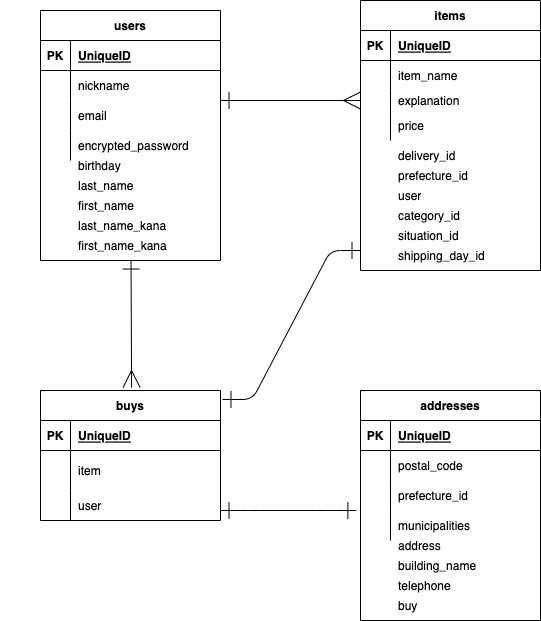

The diagram above was exported from draw.io. Its source (the exported page's mxGraphModel, read from the mxfile embedded in the PNG):
<mxGraphModel dx="581" dy="396" grid="1" gridSize="10" guides="0" tooltips="1" connect="0" arrows="1" fold="1" page="1" pageScale="1" pageWidth="827" pageHeight="1169" math="0" shadow="0">
  <root>
    <mxCell id="0" />
    <mxCell id="1" parent="0" />
    <mxCell id="2" value="items" style="shape=table;startSize=30;container=1;collapsible=1;childLayout=tableLayout;fixedRows=1;rowLines=0;fontStyle=1;align=center;resizeLast=1;" parent="1" vertex="1">
      <mxGeometry x="360" y="40" width="180" height="270" as="geometry" />
    </mxCell>
    <mxCell id="3" value="" style="shape=partialRectangle;collapsible=0;dropTarget=0;pointerEvents=0;fillColor=none;top=0;left=0;bottom=1;right=0;points=[[0,0.5],[1,0.5]];portConstraint=eastwest;" parent="2" vertex="1">
      <mxGeometry y="30" width="180" height="30" as="geometry" />
    </mxCell>
    <mxCell id="4" value="PK" style="shape=partialRectangle;connectable=0;fillColor=none;top=0;left=0;bottom=0;right=0;fontStyle=1;overflow=hidden;" parent="3" vertex="1">
      <mxGeometry width="30" height="30" as="geometry">
        <mxRectangle width="30" height="30" as="alternateBounds" />
      </mxGeometry>
    </mxCell>
    <mxCell id="5" value="UniqueID" style="shape=partialRectangle;connectable=0;fillColor=none;top=0;left=0;bottom=0;right=0;align=left;spacingLeft=6;fontStyle=5;overflow=hidden;" parent="3" vertex="1">
      <mxGeometry x="30" width="150" height="30" as="geometry">
        <mxRectangle width="150" height="30" as="alternateBounds" />
      </mxGeometry>
    </mxCell>
    <mxCell id="6" value="" style="shape=partialRectangle;collapsible=0;dropTarget=0;pointerEvents=0;fillColor=none;top=0;left=0;bottom=0;right=0;points=[[0,0.5],[1,0.5]];portConstraint=eastwest;" parent="2" vertex="1">
      <mxGeometry y="60" width="180" height="30" as="geometry" />
    </mxCell>
    <mxCell id="7" value="" style="shape=partialRectangle;connectable=0;fillColor=none;top=0;left=0;bottom=0;right=0;editable=1;overflow=hidden;" parent="6" vertex="1">
      <mxGeometry width="30" height="30" as="geometry">
        <mxRectangle width="30" height="30" as="alternateBounds" />
      </mxGeometry>
    </mxCell>
    <mxCell id="8" value="item_name" style="shape=partialRectangle;connectable=0;fillColor=none;top=0;left=0;bottom=0;right=0;align=left;spacingLeft=6;overflow=hidden;" parent="6" vertex="1">
      <mxGeometry x="30" width="150" height="30" as="geometry">
        <mxRectangle width="150" height="30" as="alternateBounds" />
      </mxGeometry>
    </mxCell>
    <mxCell id="9" value="" style="shape=partialRectangle;collapsible=0;dropTarget=0;pointerEvents=0;fillColor=none;top=0;left=0;bottom=0;right=0;points=[[0,0.5],[1,0.5]];portConstraint=eastwest;" parent="2" vertex="1">
      <mxGeometry y="90" width="180" height="20" as="geometry" />
    </mxCell>
    <mxCell id="10" value="" style="shape=partialRectangle;connectable=0;fillColor=none;top=0;left=0;bottom=0;right=0;editable=1;overflow=hidden;" parent="9" vertex="1">
      <mxGeometry width="30" height="20" as="geometry">
        <mxRectangle width="30" height="20" as="alternateBounds" />
      </mxGeometry>
    </mxCell>
    <mxCell id="11" value="explanation" style="shape=partialRectangle;connectable=0;fillColor=none;top=0;left=0;bottom=0;right=0;align=left;spacingLeft=6;overflow=hidden;" parent="9" vertex="1">
      <mxGeometry x="30" width="150" height="20" as="geometry">
        <mxRectangle width="150" height="20" as="alternateBounds" />
      </mxGeometry>
    </mxCell>
    <mxCell id="12" value="" style="shape=partialRectangle;collapsible=0;dropTarget=0;pointerEvents=0;fillColor=none;top=0;left=0;bottom=0;right=0;points=[[0,0.5],[1,0.5]];portConstraint=eastwest;" parent="2" vertex="1">
      <mxGeometry y="110" width="180" height="30" as="geometry" />
    </mxCell>
    <mxCell id="13" value="" style="shape=partialRectangle;connectable=0;fillColor=none;top=0;left=0;bottom=0;right=0;editable=1;overflow=hidden;" parent="12" vertex="1">
      <mxGeometry width="30" height="30" as="geometry">
        <mxRectangle width="30" height="30" as="alternateBounds" />
      </mxGeometry>
    </mxCell>
    <mxCell id="14" value="price" style="shape=partialRectangle;connectable=0;fillColor=none;top=0;left=0;bottom=0;right=0;align=left;spacingLeft=6;overflow=hidden;labelBackgroundColor=default;" parent="12" vertex="1">
      <mxGeometry x="30" width="150" height="30" as="geometry">
        <mxRectangle width="150" height="30" as="alternateBounds" />
      </mxGeometry>
    </mxCell>
    <mxCell id="28" value="addresses" style="shape=table;startSize=30;container=1;collapsible=1;childLayout=tableLayout;fixedRows=1;rowLines=0;fontStyle=1;align=center;resizeLast=1;" parent="1" vertex="1">
      <mxGeometry x="360" y="430" width="180" height="230" as="geometry" />
    </mxCell>
    <mxCell id="29" value="" style="shape=partialRectangle;collapsible=0;dropTarget=0;pointerEvents=0;fillColor=none;top=0;left=0;bottom=1;right=0;points=[[0,0.5],[1,0.5]];portConstraint=eastwest;" parent="28" vertex="1">
      <mxGeometry y="30" width="180" height="30" as="geometry" />
    </mxCell>
    <mxCell id="30" value="PK" style="shape=partialRectangle;connectable=0;fillColor=none;top=0;left=0;bottom=0;right=0;fontStyle=1;overflow=hidden;" parent="29" vertex="1">
      <mxGeometry width="30" height="30" as="geometry">
        <mxRectangle width="30" height="30" as="alternateBounds" />
      </mxGeometry>
    </mxCell>
    <mxCell id="31" value="UniqueID" style="shape=partialRectangle;connectable=0;fillColor=none;top=0;left=0;bottom=0;right=0;align=left;spacingLeft=6;fontStyle=5;overflow=hidden;" parent="29" vertex="1">
      <mxGeometry x="30" width="150" height="30" as="geometry">
        <mxRectangle width="150" height="30" as="alternateBounds" />
      </mxGeometry>
    </mxCell>
    <mxCell id="32" value="" style="shape=partialRectangle;collapsible=0;dropTarget=0;pointerEvents=0;fillColor=none;top=0;left=0;bottom=0;right=0;points=[[0,0.5],[1,0.5]];portConstraint=eastwest;" parent="28" vertex="1">
      <mxGeometry y="60" width="180" height="30" as="geometry" />
    </mxCell>
    <mxCell id="33" value="" style="shape=partialRectangle;connectable=0;fillColor=none;top=0;left=0;bottom=0;right=0;editable=1;overflow=hidden;" parent="32" vertex="1">
      <mxGeometry width="30" height="30" as="geometry">
        <mxRectangle width="30" height="30" as="alternateBounds" />
      </mxGeometry>
    </mxCell>
    <mxCell id="34" value="postal_code" style="shape=partialRectangle;connectable=0;fillColor=none;top=0;left=0;bottom=0;right=0;align=left;spacingLeft=6;overflow=hidden;" parent="32" vertex="1">
      <mxGeometry x="30" width="150" height="30" as="geometry">
        <mxRectangle width="150" height="30" as="alternateBounds" />
      </mxGeometry>
    </mxCell>
    <mxCell id="35" value="" style="shape=partialRectangle;collapsible=0;dropTarget=0;pointerEvents=0;fillColor=none;top=0;left=0;bottom=0;right=0;points=[[0,0.5],[1,0.5]];portConstraint=eastwest;" parent="28" vertex="1">
      <mxGeometry y="90" width="180" height="30" as="geometry" />
    </mxCell>
    <mxCell id="36" value="" style="shape=partialRectangle;connectable=0;fillColor=none;top=0;left=0;bottom=0;right=0;editable=1;overflow=hidden;" parent="35" vertex="1">
      <mxGeometry width="30" height="30" as="geometry">
        <mxRectangle width="30" height="30" as="alternateBounds" />
      </mxGeometry>
    </mxCell>
    <mxCell id="37" value="prefecture_id" style="shape=partialRectangle;connectable=0;fillColor=none;top=0;left=0;bottom=0;right=0;align=left;spacingLeft=6;overflow=hidden;" parent="35" vertex="1">
      <mxGeometry x="30" width="150" height="30" as="geometry">
        <mxRectangle width="150" height="30" as="alternateBounds" />
      </mxGeometry>
    </mxCell>
    <mxCell id="38" value="" style="shape=partialRectangle;collapsible=0;dropTarget=0;pointerEvents=0;fillColor=none;top=0;left=0;bottom=0;right=0;points=[[0,0.5],[1,0.5]];portConstraint=eastwest;" parent="28" vertex="1">
      <mxGeometry y="120" width="180" height="30" as="geometry" />
    </mxCell>
    <mxCell id="39" value="" style="shape=partialRectangle;connectable=0;fillColor=none;top=0;left=0;bottom=0;right=0;editable=1;overflow=hidden;" parent="38" vertex="1">
      <mxGeometry width="30" height="30" as="geometry">
        <mxRectangle width="30" height="30" as="alternateBounds" />
      </mxGeometry>
    </mxCell>
    <mxCell id="40" value="municipalities" style="shape=partialRectangle;connectable=0;fillColor=none;top=0;left=0;bottom=0;right=0;align=left;spacingLeft=6;overflow=hidden;" parent="38" vertex="1">
      <mxGeometry x="30" width="150" height="30" as="geometry">
        <mxRectangle width="150" height="30" as="alternateBounds" />
      </mxGeometry>
    </mxCell>
    <mxCell id="41" value="buys" style="shape=table;startSize=30;container=1;collapsible=1;childLayout=tableLayout;fixedRows=1;rowLines=0;fontStyle=1;align=center;resizeLast=1;" parent="1" vertex="1">
      <mxGeometry x="40" y="430" width="180" height="130" as="geometry" />
    </mxCell>
    <mxCell id="42" value="" style="shape=partialRectangle;collapsible=0;dropTarget=0;pointerEvents=0;fillColor=none;top=0;left=0;bottom=1;right=0;points=[[0,0.5],[1,0.5]];portConstraint=eastwest;" parent="41" vertex="1">
      <mxGeometry y="30" width="180" height="30" as="geometry" />
    </mxCell>
    <mxCell id="43" value="PK" style="shape=partialRectangle;connectable=0;fillColor=none;top=0;left=0;bottom=0;right=0;fontStyle=1;overflow=hidden;" parent="42" vertex="1">
      <mxGeometry width="30" height="30" as="geometry">
        <mxRectangle width="30" height="30" as="alternateBounds" />
      </mxGeometry>
    </mxCell>
    <mxCell id="44" value="UniqueID" style="shape=partialRectangle;connectable=0;fillColor=none;top=0;left=0;bottom=0;right=0;align=left;spacingLeft=6;fontStyle=5;overflow=hidden;" parent="42" vertex="1">
      <mxGeometry x="30" width="150" height="30" as="geometry">
        <mxRectangle width="150" height="30" as="alternateBounds" />
      </mxGeometry>
    </mxCell>
    <mxCell id="45" value="" style="shape=partialRectangle;collapsible=0;dropTarget=0;pointerEvents=0;fillColor=none;top=0;left=0;bottom=0;right=0;points=[[0,0.5],[1,0.5]];portConstraint=eastwest;" parent="41" vertex="1">
      <mxGeometry y="60" width="180" height="40" as="geometry" />
    </mxCell>
    <mxCell id="46" value="" style="shape=partialRectangle;connectable=0;fillColor=none;top=0;left=0;bottom=0;right=0;editable=1;overflow=hidden;" parent="45" vertex="1">
      <mxGeometry width="30" height="40" as="geometry">
        <mxRectangle width="30" height="40" as="alternateBounds" />
      </mxGeometry>
    </mxCell>
    <mxCell id="47" value="item" style="shape=partialRectangle;connectable=0;fillColor=none;top=0;left=0;bottom=0;right=0;align=left;spacingLeft=6;overflow=hidden;" parent="45" vertex="1">
      <mxGeometry x="30" width="150" height="40" as="geometry">
        <mxRectangle width="150" height="40" as="alternateBounds" />
      </mxGeometry>
    </mxCell>
    <mxCell id="48" value="" style="shape=partialRectangle;collapsible=0;dropTarget=0;pointerEvents=0;fillColor=none;top=0;left=0;bottom=0;right=0;points=[[0,0.5],[1,0.5]];portConstraint=eastwest;" parent="41" vertex="1">
      <mxGeometry y="100" width="180" height="30" as="geometry" />
    </mxCell>
    <mxCell id="49" value="" style="shape=partialRectangle;connectable=0;fillColor=none;top=0;left=0;bottom=0;right=0;editable=1;overflow=hidden;" parent="48" vertex="1">
      <mxGeometry width="30" height="30" as="geometry">
        <mxRectangle width="30" height="30" as="alternateBounds" />
      </mxGeometry>
    </mxCell>
    <mxCell id="50" value="user" style="shape=partialRectangle;connectable=0;fillColor=none;top=0;left=0;bottom=0;right=0;align=left;spacingLeft=6;overflow=hidden;" parent="48" vertex="1">
      <mxGeometry x="30" width="150" height="30" as="geometry">
        <mxRectangle width="150" height="30" as="alternateBounds" />
      </mxGeometry>
    </mxCell>
    <mxCell id="54" value="delivery_id " style="shape=partialRectangle;connectable=0;fillColor=none;top=0;left=0;bottom=0;right=0;align=left;spacingLeft=6;overflow=hidden;labelBackgroundColor=default;" parent="1" vertex="1">
      <mxGeometry x="390" y="180" width="150" height="30" as="geometry">
        <mxRectangle width="150" height="30" as="alternateBounds" />
      </mxGeometry>
    </mxCell>
    <mxCell id="65" value="" style="endArrow=ERmany;html=1;rounded=0;sourcePerimeterSpacing=0;strokeColor=default;elbow=vertical;entryX=0;entryY=0.5;entryDx=0;entryDy=0;entryPerimeter=0;startArrow=ERone;startFill=0;endFill=0;endSize=15;startSize=15;" parent="1" target="9" edge="1">
      <mxGeometry relative="1" as="geometry">
        <mxPoint x="220" y="140" as="sourcePoint" />
        <mxPoint x="340" y="140" as="targetPoint" />
      </mxGeometry>
    </mxCell>
    <mxCell id="67" value="" style="shape=partialRectangle;collapsible=0;dropTarget=0;pointerEvents=0;fillColor=none;top=0;left=0;bottom=0;right=0;points=[[0,0.5],[1,0.5]];portConstraint=eastwest;" parent="1" vertex="1">
      <mxGeometry x="40" y="190" width="180" height="30" as="geometry" />
    </mxCell>
    <mxCell id="68" value="" style="shape=partialRectangle;connectable=0;fillColor=none;top=0;left=0;bottom=0;right=0;editable=1;overflow=hidden;" parent="67" vertex="1">
      <mxGeometry width="30" height="30" as="geometry">
        <mxRectangle width="30" height="30" as="alternateBounds" />
      </mxGeometry>
    </mxCell>
    <mxCell id="69" value="birthday" style="shape=partialRectangle;connectable=0;fillColor=none;top=0;left=0;bottom=0;right=0;align=left;spacingLeft=6;overflow=hidden;" parent="67" vertex="1">
      <mxGeometry x="30" width="150" height="30" as="geometry">
        <mxRectangle width="150" height="30" as="alternateBounds" />
      </mxGeometry>
    </mxCell>
    <mxCell id="71" value="" style="shape=partialRectangle;collapsible=0;dropTarget=0;pointerEvents=0;fillColor=none;top=0;left=0;bottom=0;right=0;points=[[0,0.5],[1,0.5]];portConstraint=eastwest;" parent="1" vertex="1">
      <mxGeometry x="40" y="210" width="180" height="30" as="geometry" />
    </mxCell>
    <mxCell id="72" value="" style="shape=partialRectangle;connectable=0;fillColor=none;top=0;left=0;bottom=0;right=0;editable=1;overflow=hidden;" parent="71" vertex="1">
      <mxGeometry width="30" height="30" as="geometry">
        <mxRectangle width="30" height="30" as="alternateBounds" />
      </mxGeometry>
    </mxCell>
    <mxCell id="73" value="last_name" style="shape=partialRectangle;connectable=0;fillColor=none;top=0;left=0;bottom=0;right=0;align=left;spacingLeft=6;overflow=hidden;" parent="71" vertex="1">
      <mxGeometry x="30" width="150" height="30" as="geometry">
        <mxRectangle width="150" height="30" as="alternateBounds" />
      </mxGeometry>
    </mxCell>
    <mxCell id="74" value="" style="shape=partialRectangle;collapsible=0;dropTarget=0;pointerEvents=0;fillColor=none;top=0;left=0;bottom=0;right=0;points=[[0,0.5],[1,0.5]];portConstraint=eastwest;" parent="1" vertex="1">
      <mxGeometry x="40" y="230" width="180" height="30" as="geometry" />
    </mxCell>
    <mxCell id="75" value="" style="shape=partialRectangle;connectable=0;fillColor=none;top=0;left=0;bottom=0;right=0;editable=1;overflow=hidden;" parent="74" vertex="1">
      <mxGeometry width="30" height="30" as="geometry">
        <mxRectangle width="30" height="30" as="alternateBounds" />
      </mxGeometry>
    </mxCell>
    <mxCell id="76" value="first_name " style="shape=partialRectangle;connectable=0;fillColor=none;top=0;left=0;bottom=0;right=0;align=left;spacingLeft=6;overflow=hidden;" parent="74" vertex="1">
      <mxGeometry x="30" width="150" height="30" as="geometry">
        <mxRectangle width="150" height="30" as="alternateBounds" />
      </mxGeometry>
    </mxCell>
    <mxCell id="77" value="" style="shape=partialRectangle;collapsible=0;dropTarget=0;pointerEvents=0;fillColor=none;top=0;left=0;bottom=0;right=0;points=[[0,0.5],[1,0.5]];portConstraint=eastwest;" parent="1" vertex="1">
      <mxGeometry x="40" y="250" width="180" height="30" as="geometry" />
    </mxCell>
    <mxCell id="78" value="" style="shape=partialRectangle;connectable=0;fillColor=none;top=0;left=0;bottom=0;right=0;editable=1;overflow=hidden;" parent="77" vertex="1">
      <mxGeometry width="30" height="30" as="geometry">
        <mxRectangle width="30" height="30" as="alternateBounds" />
      </mxGeometry>
    </mxCell>
    <mxCell id="81" value="" style="shape=partialRectangle;collapsible=0;dropTarget=0;pointerEvents=0;fillColor=none;top=0;left=0;bottom=0;right=0;points=[[0,0.5],[1,0.5]];portConstraint=eastwest;" parent="1" vertex="1">
      <mxGeometry y="270" width="180" height="30" as="geometry" />
    </mxCell>
    <mxCell id="82" value="" style="shape=partialRectangle;connectable=0;fillColor=none;top=0;left=0;bottom=0;right=0;editable=1;overflow=hidden;" parent="81" vertex="1">
      <mxGeometry width="30" height="30" as="geometry">
        <mxRectangle width="30" height="30" as="alternateBounds" />
      </mxGeometry>
    </mxCell>
    <mxCell id="84" value="" style="shape=partialRectangle;collapsible=0;dropTarget=0;pointerEvents=0;fillColor=none;top=0;left=0;bottom=0;right=0;points=[[0,0.5],[1,0.5]];portConstraint=eastwest;" parent="1" vertex="1">
      <mxGeometry x="10" y="280" width="180" height="30" as="geometry" />
    </mxCell>
    <mxCell id="85" value="" style="shape=partialRectangle;connectable=0;fillColor=none;top=0;left=0;bottom=0;right=0;editable=1;overflow=hidden;" parent="84" vertex="1">
      <mxGeometry width="30" height="30" as="geometry">
        <mxRectangle width="30" height="30" as="alternateBounds" />
      </mxGeometry>
    </mxCell>
    <mxCell id="86" value="" style="shape=partialRectangle;collapsible=0;dropTarget=0;pointerEvents=0;fillColor=none;top=0;left=0;bottom=0;right=0;points=[[0,0.5],[1,0.5]];portConstraint=eastwest;" parent="1" vertex="1">
      <mxGeometry x="40" y="250" width="180" height="30" as="geometry" />
    </mxCell>
    <mxCell id="87" value="" style="shape=partialRectangle;connectable=0;fillColor=none;top=0;left=0;bottom=0;right=0;editable=1;overflow=hidden;" parent="86" vertex="1">
      <mxGeometry width="30" height="30" as="geometry">
        <mxRectangle width="30" height="30" as="alternateBounds" />
      </mxGeometry>
    </mxCell>
    <mxCell id="88" value="last_name_kana" style="shape=partialRectangle;connectable=0;fillColor=none;top=0;left=0;bottom=0;right=0;align=left;spacingLeft=6;overflow=hidden;" parent="86" vertex="1">
      <mxGeometry x="30" width="150" height="30" as="geometry">
        <mxRectangle width="150" height="30" as="alternateBounds" />
      </mxGeometry>
    </mxCell>
    <mxCell id="89" value="" style="shape=partialRectangle;collapsible=0;dropTarget=0;pointerEvents=0;fillColor=none;top=0;left=0;bottom=0;right=0;points=[[0,0.5],[1,0.5]];portConstraint=eastwest;" parent="1" vertex="1">
      <mxGeometry x="40" y="270" width="180" height="30" as="geometry" />
    </mxCell>
    <mxCell id="90" value="" style="shape=partialRectangle;connectable=0;fillColor=none;top=0;left=0;bottom=0;right=0;editable=1;overflow=hidden;" parent="89" vertex="1">
      <mxGeometry width="30" height="30" as="geometry">
        <mxRectangle width="30" height="30" as="alternateBounds" />
      </mxGeometry>
    </mxCell>
    <mxCell id="91" value="first_name_kana" style="shape=partialRectangle;connectable=0;fillColor=none;top=0;left=0;bottom=0;right=0;align=left;spacingLeft=6;overflow=hidden;" parent="89" vertex="1">
      <mxGeometry x="30" width="150" height="30" as="geometry">
        <mxRectangle width="150" height="30" as="alternateBounds" />
      </mxGeometry>
    </mxCell>
    <mxCell id="92" value="user" style="shape=partialRectangle;connectable=0;fillColor=none;top=0;left=0;bottom=0;right=0;align=left;spacingLeft=6;overflow=hidden;labelBackgroundColor=default;" parent="1" vertex="1">
      <mxGeometry x="390" y="220" width="150" height="30" as="geometry">
        <mxRectangle width="150" height="30" as="alternateBounds" />
      </mxGeometry>
    </mxCell>
    <mxCell id="93" value="category_id" style="shape=partialRectangle;connectable=0;fillColor=none;top=0;left=0;bottom=0;right=0;align=left;spacingLeft=6;overflow=hidden;labelBackgroundColor=default;" parent="1" vertex="1">
      <mxGeometry x="390" y="240" width="150" height="30" as="geometry">
        <mxRectangle width="150" height="30" as="alternateBounds" />
      </mxGeometry>
    </mxCell>
    <mxCell id="94" value="prefecture_id" style="shape=partialRectangle;connectable=0;fillColor=none;top=0;left=0;bottom=0;right=0;align=left;spacingLeft=6;overflow=hidden;labelBackgroundColor=default;" parent="1" vertex="1">
      <mxGeometry x="390" y="200" width="150" height="30" as="geometry">
        <mxRectangle width="150" height="30" as="alternateBounds" />
      </mxGeometry>
    </mxCell>
    <mxCell id="95" value="situation_id" style="shape=partialRectangle;connectable=0;fillColor=none;top=0;left=0;bottom=0;right=0;align=left;spacingLeft=6;overflow=hidden;labelBackgroundColor=default;" parent="1" vertex="1">
      <mxGeometry x="390" y="260" width="150" height="30" as="geometry">
        <mxRectangle width="150" height="30" as="alternateBounds" />
      </mxGeometry>
    </mxCell>
    <mxCell id="96" value="shipping_day_id" style="shape=partialRectangle;connectable=0;fillColor=none;top=0;left=0;bottom=0;right=0;align=left;spacingLeft=6;overflow=hidden;labelBackgroundColor=default;" parent="1" vertex="1">
      <mxGeometry x="390" y="280" width="150" height="30" as="geometry">
        <mxRectangle width="150" height="30" as="alternateBounds" />
      </mxGeometry>
    </mxCell>
    <mxCell id="100" value="building_name" style="shape=partialRectangle;connectable=0;fillColor=none;top=0;left=0;bottom=0;right=0;align=left;spacingLeft=6;overflow=hidden;" parent="1" vertex="1">
      <mxGeometry x="390" y="590" width="150" height="30" as="geometry">
        <mxRectangle width="150" height="30" as="alternateBounds" />
      </mxGeometry>
    </mxCell>
    <mxCell id="101" value="address" style="shape=partialRectangle;connectable=0;fillColor=none;top=0;left=0;bottom=0;right=0;align=left;spacingLeft=6;overflow=hidden;" parent="1" vertex="1">
      <mxGeometry x="390" y="570" width="150" height="30" as="geometry">
        <mxRectangle width="150" height="30" as="alternateBounds" />
      </mxGeometry>
    </mxCell>
    <mxCell id="103" value="telephone" style="shape=partialRectangle;connectable=0;fillColor=none;top=0;left=0;bottom=0;right=0;align=left;spacingLeft=6;overflow=hidden;" parent="1" vertex="1">
      <mxGeometry x="390" y="610" width="150" height="30" as="geometry">
        <mxRectangle width="150" height="30" as="alternateBounds" />
      </mxGeometry>
    </mxCell>
    <mxCell id="105" value="buy" style="shape=partialRectangle;connectable=0;fillColor=none;top=0;left=0;bottom=0;right=0;align=left;spacingLeft=6;overflow=hidden;" parent="1" vertex="1">
      <mxGeometry x="390" y="630" width="150" height="30" as="geometry">
        <mxRectangle width="150" height="30" as="alternateBounds" />
      </mxGeometry>
    </mxCell>
    <mxCell id="112" style="edgeStyle=none;rounded=1;html=1;entryX=0.506;entryY=-0.023;entryDx=0;entryDy=0;entryPerimeter=0;startArrow=ERone;startFill=0;endArrow=ERmany;endFill=0;startSize=15;endSize=15;sourcePerimeterSpacing=0;strokeColor=default;elbow=vertical;" parent="1" source="15" target="41" edge="1">
      <mxGeometry relative="1" as="geometry" />
    </mxCell>
    <mxCell id="15" value="users" style="shape=table;startSize=30;container=1;collapsible=1;childLayout=tableLayout;fixedRows=1;rowLines=0;fontStyle=1;align=center;resizeLast=1;gradientColor=none;" parent="1" vertex="1">
      <mxGeometry x="40" y="50" width="180" height="250" as="geometry" />
    </mxCell>
    <mxCell id="16" value="" style="shape=partialRectangle;collapsible=0;dropTarget=0;pointerEvents=0;fillColor=none;top=0;left=0;bottom=1;right=0;points=[[0,0.5],[1,0.5]];portConstraint=eastwest;" parent="15" vertex="1">
      <mxGeometry y="30" width="180" height="30" as="geometry" />
    </mxCell>
    <mxCell id="17" value="PK" style="shape=partialRectangle;connectable=0;fillColor=none;top=0;left=0;bottom=0;right=0;fontStyle=1;overflow=hidden;" parent="16" vertex="1">
      <mxGeometry width="30" height="30" as="geometry">
        <mxRectangle width="30" height="30" as="alternateBounds" />
      </mxGeometry>
    </mxCell>
    <mxCell id="18" value="UniqueID" style="shape=partialRectangle;connectable=0;fillColor=none;top=0;left=0;bottom=0;right=0;align=left;spacingLeft=6;fontStyle=5;overflow=hidden;" parent="16" vertex="1">
      <mxGeometry x="30" width="150" height="30" as="geometry">
        <mxRectangle width="150" height="30" as="alternateBounds" />
      </mxGeometry>
    </mxCell>
    <mxCell id="19" value="" style="shape=partialRectangle;collapsible=0;dropTarget=0;pointerEvents=0;fillColor=none;top=0;left=0;bottom=0;right=0;points=[[0,0.5],[1,0.5]];portConstraint=eastwest;" parent="15" vertex="1">
      <mxGeometry y="60" width="180" height="30" as="geometry" />
    </mxCell>
    <mxCell id="20" value="" style="shape=partialRectangle;connectable=0;fillColor=none;top=0;left=0;bottom=0;right=0;editable=1;overflow=hidden;" parent="19" vertex="1">
      <mxGeometry width="30" height="30" as="geometry">
        <mxRectangle width="30" height="30" as="alternateBounds" />
      </mxGeometry>
    </mxCell>
    <mxCell id="21" value="nickname" style="shape=partialRectangle;connectable=0;fillColor=none;top=0;left=0;bottom=0;right=0;align=left;spacingLeft=6;overflow=hidden;" parent="19" vertex="1">
      <mxGeometry x="30" width="150" height="30" as="geometry">
        <mxRectangle width="150" height="30" as="alternateBounds" />
      </mxGeometry>
    </mxCell>
    <mxCell id="22" value="" style="shape=partialRectangle;collapsible=0;dropTarget=0;pointerEvents=0;fillColor=none;top=0;left=0;bottom=0;right=0;points=[[0,0.5],[1,0.5]];portConstraint=eastwest;" parent="15" vertex="1">
      <mxGeometry y="90" width="180" height="30" as="geometry" />
    </mxCell>
    <mxCell id="23" value="" style="shape=partialRectangle;connectable=0;fillColor=none;top=0;left=0;bottom=0;right=0;editable=1;overflow=hidden;" parent="22" vertex="1">
      <mxGeometry width="30" height="30" as="geometry">
        <mxRectangle width="30" height="30" as="alternateBounds" />
      </mxGeometry>
    </mxCell>
    <mxCell id="24" value="email" style="shape=partialRectangle;connectable=0;fillColor=none;top=0;left=0;bottom=0;right=0;align=left;spacingLeft=6;overflow=hidden;" parent="22" vertex="1">
      <mxGeometry x="30" width="150" height="30" as="geometry">
        <mxRectangle width="150" height="30" as="alternateBounds" />
      </mxGeometry>
    </mxCell>
    <mxCell id="25" value="" style="shape=partialRectangle;collapsible=0;dropTarget=0;pointerEvents=0;fillColor=none;top=0;left=0;bottom=0;right=0;points=[[0,0.5],[1,0.5]];portConstraint=eastwest;" parent="15" vertex="1">
      <mxGeometry y="120" width="180" height="30" as="geometry" />
    </mxCell>
    <mxCell id="26" value="" style="shape=partialRectangle;connectable=0;fillColor=none;top=0;left=0;bottom=0;right=0;editable=1;overflow=hidden;" parent="25" vertex="1">
      <mxGeometry width="30" height="30" as="geometry">
        <mxRectangle width="30" height="30" as="alternateBounds" />
      </mxGeometry>
    </mxCell>
    <mxCell id="27" value="encrypted_password" style="shape=partialRectangle;connectable=0;fillColor=none;top=0;left=0;bottom=0;right=0;align=left;spacingLeft=6;overflow=hidden;" parent="25" vertex="1">
      <mxGeometry x="30" width="150" height="30" as="geometry">
        <mxRectangle width="150" height="30" as="alternateBounds" />
      </mxGeometry>
    </mxCell>
    <mxCell id="113" value="" style="fontSize=12;html=1;endArrow=ERone;rounded=1;startSize=15;endSize=15;sourcePerimeterSpacing=0;strokeColor=default;exitX=1.011;exitY=0.069;exitDx=0;exitDy=0;exitPerimeter=0;endFill=0;startArrow=ERone;startFill=0;edgeStyle=entityRelationEdgeStyle;" parent="1" source="41" edge="1">
      <mxGeometry width="100" height="100" relative="1" as="geometry">
        <mxPoint x="250" y="440" as="sourcePoint" />
        <mxPoint x="360" y="290" as="targetPoint" />
      </mxGeometry>
    </mxCell>
    <mxCell id="114" value="" style="edgeStyle=entityRelationEdgeStyle;fontSize=12;html=1;endArrow=ERone;rounded=1;startSize=15;endSize=15;sourcePerimeterSpacing=0;strokeColor=default;elbow=vertical;exitX=1.006;exitY=0.567;exitDx=0;exitDy=0;exitPerimeter=0;entryX=-0.017;entryY=0.567;entryDx=0;entryDy=0;entryPerimeter=0;startArrow=ERone;startFill=0;endFill=0;" parent="1" edge="1">
      <mxGeometry width="100" height="100" relative="1" as="geometry">
        <mxPoint x="220" y="550" as="sourcePoint" />
        <mxPoint x="355.86" y="550" as="targetPoint" />
      </mxGeometry>
    </mxCell>
  </root>
</mxGraphModel>